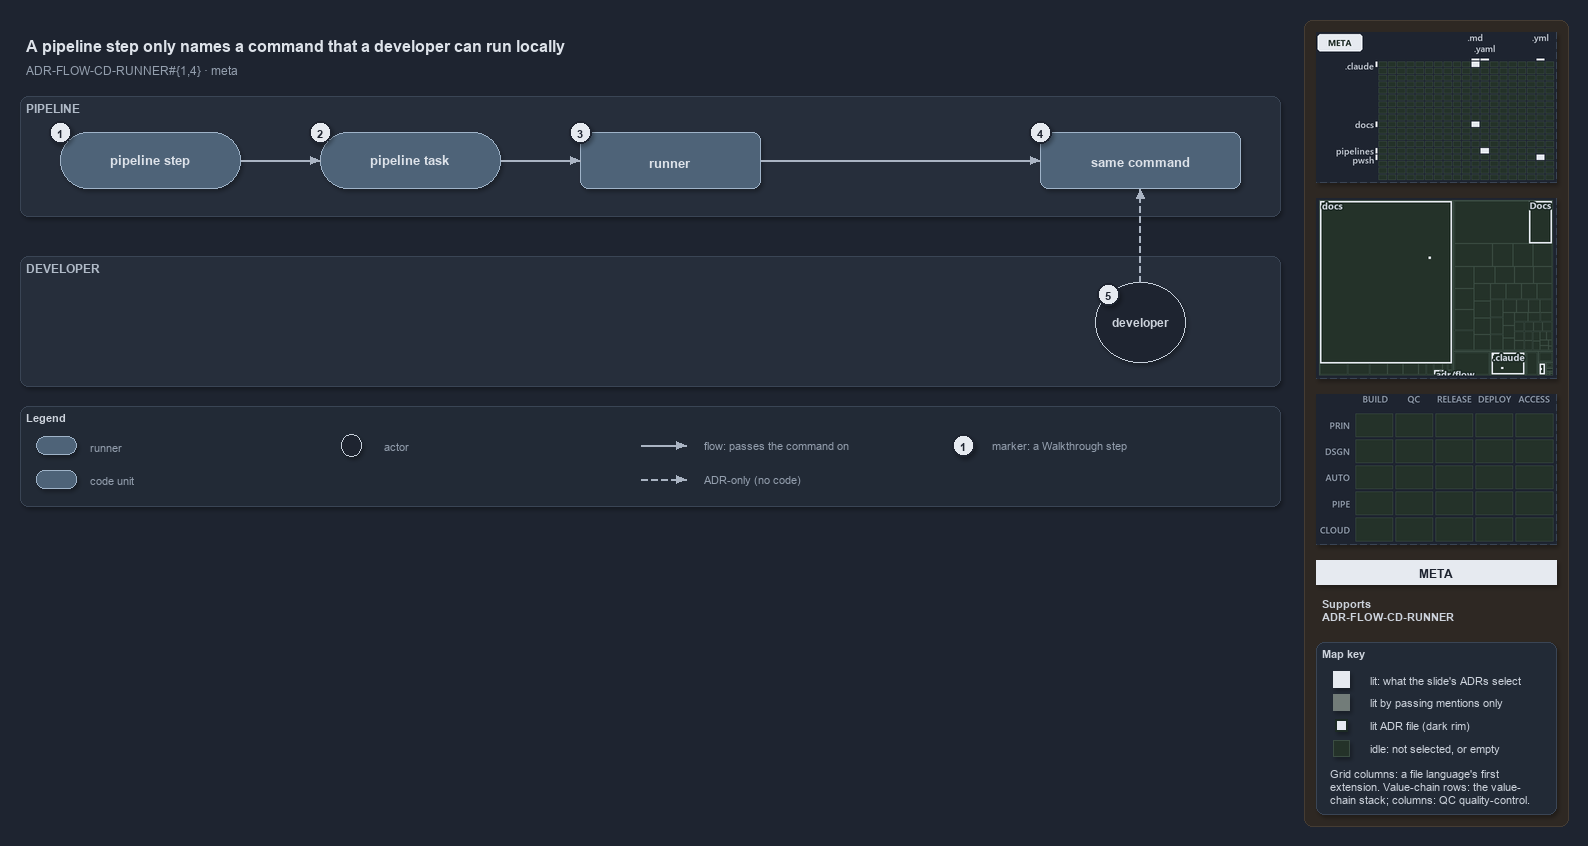

The diagram above was exported from draw.io. Its source (the exported page's mxGraphModel, read from the mxfile embedded in the PNG):
<mxGraphModel dx="1024" dy="768" grid="0" gridSize="10" guides="1" tooltips="1" connect="1" arrows="1" fold="1" page="1" pageScale="1" pageWidth="1572" pageHeight="600" background="#1E2430" math="0" shadow="1">
  <root>
    <mxCell id="0" />
    <mxCell id="1" parent="0" />
    <mxCell id="sidebar-bg" value="" style="rounded=1;arcSize=2;html=1;fillColor=#2E2823;strokeColor=#453C33;shadow=0;" vertex="1" parent="1">
      <mxGeometry x="1304" y="4" width="264" height="806" as="geometry" />
    </mxCell>
    <mxCell id="title" value="A pipeline step only names a command that a developer can run locally" style="text;html=1;align=left;verticalAlign=middle;fontSize=16;fontStyle=1;fontColor=#DDE2E9;" vertex="1" parent="1">
      <mxGeometry x="20" y="14" width="1260" height="30" as="geometry" />
    </mxCell>
    <mxCell id="subtitle" value="ADR-FLOW-CD-RUNNER#{1,4} &amp;#183; meta" style="text;html=1;align=left;verticalAlign=middle;fontSize=12;fontColor=#949FAE;" vertex="1" parent="1">
      <mxGeometry x="20" y="44" width="1240" height="20" as="geometry" />
    </mxCell>
    <mxCell id="band-pipeline" value="PIPELINE" style="rounded=1;html=1;arcSize=3;fillColor=#262E3B;strokeColor=#3A4555;verticalAlign=top;align=left;spacingLeft=8;fontStyle=1;fontSize=12;fontColor=#B0BAC7;" vertex="1" parent="1">
      <mxGeometry x="20" y="80" width="1260" height="120" as="geometry" />
    </mxCell>
    <mxCell id="band-dev" value="DEVELOPER" style="rounded=1;html=1;arcSize=3;fillColor=#262E3B;strokeColor=#3A4555;verticalAlign=top;align=left;spacingLeft=8;fontStyle=1;fontSize=12;fontColor=#B0BAC7;" vertex="1" parent="1">
      <mxGeometry x="20" y="240" width="1260" height="130" as="geometry" />
    </mxCell>
    <mxCell id="step" value="&lt;b&gt;pipeline step&lt;/b&gt;" style="rounded=1;arcSize=50;whiteSpace=wrap;html=1;fillColor=#4E6378;strokeColor=#9FB3C8;fontSize=13;fontColor=#DDE2E9;" vertex="1" parent="1">
      <mxGeometry x="60" y="116" width="180" height="56" as="geometry" />
    </mxCell>
    <mxCell id="task" value="&lt;b&gt;pipeline task&lt;/b&gt;" style="rounded=1;arcSize=50;whiteSpace=wrap;html=1;fillColor=#4E6378;strokeColor=#9FB3C8;fontSize=13;fontColor=#DDE2E9;" vertex="1" parent="1">
      <mxGeometry x="320" y="116" width="180" height="56" as="geometry" />
    </mxCell>
    <mxCell id="runner" value="&lt;b&gt;runner&lt;/b&gt;" style="rounded=1;whiteSpace=wrap;html=1;arcSize=20;fillColor=#4E6378;strokeColor=#9FB3C8;fontSize=13;fontColor=#DDE2E9;" vertex="1" parent="1">
      <mxGeometry x="580" y="116" width="180" height="56" as="geometry" />
    </mxCell>
    <mxCell id="command" value="&lt;b&gt;same command&lt;/b&gt;" style="rounded=1;whiteSpace=wrap;html=1;arcSize=20;fillColor=#4E6378;strokeColor=#9FB3C8;fontSize=13;fontColor=#DDE2E9;" vertex="1" parent="1">
      <mxGeometry x="1040" y="116" width="200" height="56" as="geometry" />
    </mxCell>
    <mxCell id="dev" value="&lt;b&gt;developer&lt;/b&gt;" style="ellipse;whiteSpace=wrap;html=1;fillColor=#1E2430;strokeColor=#C7D0DB;fontSize=12;fontColor=#CDD3DC;" vertex="1" parent="1">
      <mxGeometry x="1095" y="266" width="90" height="80" as="geometry" />
    </mxCell>
    <mxCell id="p-edge-step-task-a" value="" style="text;html=1;strokeColor=none;fillColor=none;" vertex="1" parent="1">
      <mxGeometry x="240" y="144" width="1" height="1" as="geometry" />
    </mxCell>
    <mxCell id="p-edge-step-task-b" value="" style="text;html=1;strokeColor=none;fillColor=none;" vertex="1" parent="1">
      <mxGeometry x="320" y="144" width="1" height="1" as="geometry" />
    </mxCell>
    <mxCell id="edge-step-task" value="" style="edgeStyle=orthogonalEdgeStyle;rounded=1;html=1;fontSize=10;endArrow=block;strokeColor=#AAB4C3;fontColor=#CDD3DC;shadow=0;" edge="1" parent="1" source="p-edge-step-task-a" target="p-edge-step-task-b">
      <mxGeometry relative="1" as="geometry" />
    </mxCell>
    <mxCell id="p-edge-task-runner-a" value="" style="text;html=1;strokeColor=none;fillColor=none;" vertex="1" parent="1">
      <mxGeometry x="500" y="144" width="1" height="1" as="geometry" />
    </mxCell>
    <mxCell id="p-edge-task-runner-b" value="" style="text;html=1;strokeColor=none;fillColor=none;" vertex="1" parent="1">
      <mxGeometry x="580" y="144" width="1" height="1" as="geometry" />
    </mxCell>
    <mxCell id="edge-task-runner" value="" style="edgeStyle=orthogonalEdgeStyle;rounded=1;html=1;fontSize=10;endArrow=block;strokeColor=#AAB4C3;fontColor=#CDD3DC;shadow=0;" edge="1" parent="1" source="p-edge-task-runner-a" target="p-edge-task-runner-b">
      <mxGeometry relative="1" as="geometry" />
    </mxCell>
    <mxCell id="p-edge-runner-command-a" value="" style="text;html=1;strokeColor=none;fillColor=none;" vertex="1" parent="1">
      <mxGeometry x="760" y="144" width="1" height="1" as="geometry" />
    </mxCell>
    <mxCell id="p-edge-runner-command-b" value="" style="text;html=1;strokeColor=none;fillColor=none;" vertex="1" parent="1">
      <mxGeometry x="1040" y="144" width="1" height="1" as="geometry" />
    </mxCell>
    <mxCell id="edge-runner-command" value="" style="edgeStyle=orthogonalEdgeStyle;rounded=1;html=1;fontSize=10;endArrow=block;strokeColor=#AAB4C3;fontColor=#CDD3DC;shadow=0;" edge="1" parent="1" source="p-edge-runner-command-a" target="p-edge-runner-command-b">
      <mxGeometry relative="1" as="geometry" />
    </mxCell>
    <mxCell id="p-edge-dev-command-a" value="" style="text;html=1;strokeColor=none;fillColor=none;" vertex="1" parent="1">
      <mxGeometry x="1140" y="266" width="1" height="1" as="geometry" />
    </mxCell>
    <mxCell id="p-edge-dev-command-b" value="" style="text;html=1;strokeColor=none;fillColor=none;" vertex="1" parent="1">
      <mxGeometry x="1140" y="172" width="1" height="1" as="geometry" />
    </mxCell>
    <mxCell id="edge-dev-command" value="" style="edgeStyle=orthogonalEdgeStyle;rounded=1;html=1;fontSize=10;endArrow=block;strokeColor=#AAB4C3;dashed=1;fontColor=#CDD3DC;shadow=0;" edge="1" parent="1" source="p-edge-dev-command-a" target="p-edge-dev-command-b">
      <mxGeometry relative="1" as="geometry" />
    </mxCell>
    <mxCell id="mark-1" value="1" style="ellipse;html=1;fillColor=#E6EAF0;strokeColor=#1E2430;strokeWidth=2;fontColor=#1E2430;fontStyle=1;fontSize=11;" vertex="1" parent="1">
      <mxGeometry x="49" y="105" width="22" height="22" as="geometry" />
    </mxCell>
    <mxCell id="mark-2" value="2" style="ellipse;html=1;fillColor=#E6EAF0;strokeColor=#1E2430;strokeWidth=2;fontColor=#1E2430;fontStyle=1;fontSize=11;" vertex="1" parent="1">
      <mxGeometry x="309" y="105" width="22" height="22" as="geometry" />
    </mxCell>
    <mxCell id="mark-3" value="3" style="ellipse;html=1;fillColor=#E6EAF0;strokeColor=#1E2430;strokeWidth=2;fontColor=#1E2430;fontStyle=1;fontSize=11;" vertex="1" parent="1">
      <mxGeometry x="569" y="105" width="22" height="22" as="geometry" />
    </mxCell>
    <mxCell id="mark-4" value="4" style="ellipse;html=1;fillColor=#E6EAF0;strokeColor=#1E2430;strokeWidth=2;fontColor=#1E2430;fontStyle=1;fontSize=11;" vertex="1" parent="1">
      <mxGeometry x="1029" y="105" width="22" height="22" as="geometry" />
    </mxCell>
    <mxCell id="mark-5" value="5" style="ellipse;html=1;fillColor=#E6EAF0;strokeColor=#1E2430;strokeWidth=2;fontColor=#1E2430;fontStyle=1;fontSize=11;" vertex="1" parent="1">
      <mxGeometry x="1097" y="267" width="22" height="22" as="geometry" />
    </mxCell>
    <mxCell id="legend" value="&lt;b&gt;Legend&lt;/b&gt;" style="rounded=1;whiteSpace=wrap;html=1;arcSize=6;fillColor=#222A36;strokeColor=#3A4555;align=left;verticalAlign=top;spacing=8;fontSize=11;fontColor=#CDD3DC;" vertex="1" parent="1">
      <mxGeometry x="20" y="390" width="1260" height="100" as="geometry" />
    </mxCell>
    <mxCell id="legend-0" value="" style="rounded=1;arcSize=50;whiteSpace=wrap;html=1;fillColor=#4E6378;strokeColor=#9FB3C8;fontColor=#DDE2E9;" vertex="1" parent="1">
      <mxGeometry x="36" y="420" width="40" height="18" as="geometry" />
    </mxCell>
    <mxCell id="legend-0-text" value="runner" style="text;html=1;align=left;verticalAlign=middle;fontSize=11;fontColor=#949FAE;" vertex="1" parent="1">
      <mxGeometry x="84" y="419" width="300" height="20" as="geometry" />
    </mxCell>
    <mxCell id="legend-1" value="" style="rounded=1;whiteSpace=wrap;html=1;arcSize=20;fillColor=#4E6378;strokeColor=#9FB3C8;fontColor=#DDE2E9;" vertex="1" parent="1">
      <mxGeometry x="36" y="454" width="40" height="18" as="geometry" />
    </mxCell>
    <mxCell id="legend-1-text" value="code unit" style="text;html=1;align=left;verticalAlign=middle;fontSize=11;fontColor=#949FAE;" vertex="1" parent="1">
      <mxGeometry x="84" y="453" width="300" height="20" as="geometry" />
    </mxCell>
    <mxCell id="legend-2" value="" style="ellipse;whiteSpace=wrap;html=1;fillColor=#1E2430;strokeColor=#C7D0DB;fontColor=#CDD3DC;" vertex="1" parent="1">
      <mxGeometry x="341" y="418" width="20" height="22" as="geometry" />
    </mxCell>
    <mxCell id="legend-2-text" value="actor" style="text;html=1;align=left;verticalAlign=middle;fontSize=11;fontColor=#949FAE;" vertex="1" parent="1">
      <mxGeometry x="378" y="419" width="300" height="20" as="geometry" />
    </mxCell>
    <mxCell id="p-legend-3-a" value="" style="text;html=1;strokeColor=none;fillColor=none;" vertex="1" parent="1">
      <mxGeometry x="640" y="429" width="1" height="1" as="geometry" />
    </mxCell>
    <mxCell id="p-legend-3-b" value="" style="text;html=1;strokeColor=none;fillColor=none;" vertex="1" parent="1">
      <mxGeometry x="686" y="429" width="1" height="1" as="geometry" />
    </mxCell>
    <mxCell id="legend-3" value="" style="edgeStyle=orthogonalEdgeStyle;rounded=1;html=1;fontSize=10;endArrow=block;strokeColor=#AAB4C3;fontColor=#CDD3DC;shadow=0;" edge="1" parent="1" source="p-legend-3-a" target="p-legend-3-b">
      <mxGeometry relative="1" as="geometry" />
    </mxCell>
    <mxCell id="legend-3-text" value="flow: passes the command on" style="text;html=1;align=left;verticalAlign=middle;fontSize=11;fontColor=#949FAE;" vertex="1" parent="1">
      <mxGeometry x="698" y="419" width="300" height="20" as="geometry" />
    </mxCell>
    <mxCell id="p-legend-4-a" value="" style="text;html=1;strokeColor=none;fillColor=none;" vertex="1" parent="1">
      <mxGeometry x="640" y="463" width="1" height="1" as="geometry" />
    </mxCell>
    <mxCell id="p-legend-4-b" value="" style="text;html=1;strokeColor=none;fillColor=none;" vertex="1" parent="1">
      <mxGeometry x="686" y="463" width="1" height="1" as="geometry" />
    </mxCell>
    <mxCell id="legend-4" value="" style="edgeStyle=orthogonalEdgeStyle;rounded=1;html=1;fontSize=10;endArrow=block;strokeColor=#AAB4C3;dashed=1;fontColor=#CDD3DC;shadow=0;" edge="1" parent="1" source="p-legend-4-a" target="p-legend-4-b">
      <mxGeometry relative="1" as="geometry" />
    </mxCell>
    <mxCell id="legend-4-text" value="ADR-only (no code)" style="text;html=1;align=left;verticalAlign=middle;fontSize=11;fontColor=#949FAE;" vertex="1" parent="1">
      <mxGeometry x="698" y="453" width="300" height="20" as="geometry" />
    </mxCell>
    <mxCell id="legend-5" value="1" style="ellipse;html=1;fillColor=#E6EAF0;strokeColor=#1E2430;strokeWidth=2;fontColor=#1E2430;fontStyle=1;fontSize=11;" vertex="1" parent="1">
      <mxGeometry x="952" y="418" width="22" height="22" as="geometry" />
    </mxCell>
    <mxCell id="legend-5-text" value="marker: a Walkthrough step" style="text;html=1;align=left;verticalAlign=middle;fontSize=11;fontColor=#949FAE;" vertex="1" parent="1">
      <mxGeometry x="986" y="419" width="320" height="20" as="geometry" />
    </mxCell>
    <mxCell id="minimap-grid" value="" style="shape=image;html=1;imageAspect=0;aspect=fixed;verticalLabelPosition=bottom;strokeColor=#3A4555;dashed=1;fillColor=#222A36;image=data:image/png,(base64 omitted: 9788 chars);" vertex="1" parent="1">
      <mxGeometry x="1316" y="16" width="240" height="150" as="geometry" />
    </mxCell>
    <mxCell id="minimap-tree" value="" style="shape=image;html=1;imageAspect=0;aspect=fixed;verticalLabelPosition=bottom;strokeColor=#3A4555;dashed=1;fillColor=#222A36;image=data:image/png,(base64 omitted: 10084 chars);" vertex="1" parent="1">
      <mxGeometry x="1316" y="182" width="240" height="180" as="geometry" />
    </mxCell>
    <mxCell id="minimap-chain" value="" style="shape=image;html=1;imageAspect=0;aspect=fixed;verticalLabelPosition=bottom;strokeColor=#3A4555;dashed=1;fillColor=#222A36;image=data:image/png,(base64 omitted: 11912 chars);" vertex="1" parent="1">
      <mxGeometry x="1316" y="378" width="240" height="150" as="geometry" />
    </mxCell>
    <mxCell id="lens-badge" value="META" style="rounded=0;whiteSpace=wrap;html=1;align=center;verticalAlign=middle;fontSize=12;fontStyle=1;fontColor=#1E2430;fillColor=#E6EAF0;strokeColor=none;" vertex="1" parent="1">
      <mxGeometry x="1316" y="544" width="240" height="24" as="geometry" />
    </mxCell>
    <mxCell id="supports" value="&lt;b&gt;Supports&lt;/b&gt;&lt;br&gt;ADR-FLOW-CD-RUNNER" style="text;html=1;whiteSpace=wrap;align=left;verticalAlign=top;fontSize=11;fontColor=#CDD3DC;" vertex="1" parent="1">
      <mxGeometry x="1316" y="576" width="240" height="38" as="geometry" />
    </mxCell>
    <mxCell id="mapkey" value="&lt;b&gt;Map key&lt;/b&gt;" style="rounded=1;arcSize=6;whiteSpace=wrap;html=1;align=left;verticalAlign=top;fontSize=11;fontColor=#CDD3DC;fillColor=#222A36;strokeColor=#3A4555;spacingLeft=8;spacingTop=2;" vertex="1" parent="1">
      <mxGeometry x="1316" y="626" width="240" height="172" as="geometry" />
    </mxCell>
    <mxCell id="mapkey-lit" value="" style="rounded=0;html=1;fillColor=#E6EAF0;strokeColor=#E6EAF0;" vertex="1" parent="1">
      <mxGeometry x="1333.0" y="655.0" width="16" height="16" as="geometry" />
    </mxCell>
    <mxCell id="mapkey-lit-text" value="lit: what the slide's ADRs select" style="text;html=1;align=left;verticalAlign=middle;fontSize=11;fontColor=#CDD3DC;" vertex="1" parent="1">
      <mxGeometry x="1364" y="653" width="184" height="20" as="geometry" />
    </mxCell>
    <mxCell id="mapkey-touched" value="" style="rounded=0;html=1;fillColor=#727C79;strokeColor=#727C79;" vertex="1" parent="1">
      <mxGeometry x="1333.0" y="678.0" width="16" height="16" as="geometry" />
    </mxCell>
    <mxCell id="mapkey-touched-text" value="lit by passing mentions only" style="text;html=1;align=left;verticalAlign=middle;fontSize=11;fontColor=#CDD3DC;" vertex="1" parent="1">
      <mxGeometry x="1364" y="676" width="184" height="20" as="geometry" />
    </mxCell>
    <mxCell id="mapkey-adr" value="" style="rounded=0;html=1;fillColor=#E6EAF0;strokeColor=#1C2A24;strokeWidth=2;" vertex="1" parent="1">
      <mxGeometry x="1335.0" y="703.0" width="12" height="12" as="geometry" />
    </mxCell>
    <mxCell id="mapkey-adr-text" value="lit ADR file (dark rim)" style="text;html=1;align=left;verticalAlign=middle;fontSize=11;fontColor=#CDD3DC;" vertex="1" parent="1">
      <mxGeometry x="1364" y="699" width="184" height="20" as="geometry" />
    </mxCell>
    <mxCell id="mapkey-idle" value="" style="rounded=0;html=1;fillColor=#243229;strokeColor=#3B4D43;" vertex="1" parent="1">
      <mxGeometry x="1333.0" y="724.0" width="16" height="16" as="geometry" />
    </mxCell>
    <mxCell id="mapkey-idle-text" value="idle: not selected, or empty" style="text;html=1;align=left;verticalAlign=middle;fontSize=11;fontColor=#CDD3DC;" vertex="1" parent="1">
      <mxGeometry x="1364" y="722" width="184" height="20" as="geometry" />
    </mxCell>
    <mxCell id="mapkey-codes" value="Grid columns: a file language's first&lt;br&gt;extension. Value-chain rows: the value-&lt;br&gt;chain stack; columns: QC quality-control." style="text;html=1;align=left;verticalAlign=top;whiteSpace=wrap;fontSize=11;fontColor=#CDD3DC;" vertex="1" parent="1">
      <mxGeometry x="1324" y="746" width="224" height="46" as="geometry" />
    </mxCell>
  </root>
</mxGraphModel>